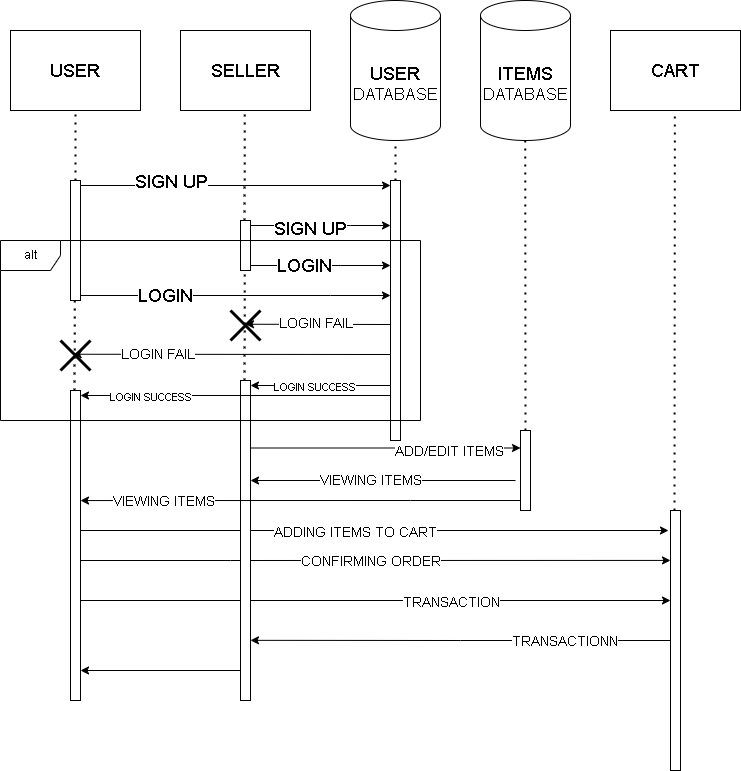

The diagram above was exported from draw.io. Its source (the exported page's mxGraphModel, read from the mxfile embedded in the PNG):
<mxGraphModel dx="1120" dy="468" grid="1" gridSize="10" guides="1" tooltips="1" connect="1" arrows="1" fold="1" page="1" pageScale="1" pageWidth="850" pageHeight="1100" math="0" shadow="0">
  <root>
    <mxCell id="0" />
    <mxCell id="1" parent="0" />
    <mxCell id="n0juR0I3I-hSNoqRFljt-5" value="&lt;font style=&quot;font-size: 18px;&quot;&gt;USER&lt;/font&gt;" style="rounded=0;whiteSpace=wrap;html=1;" parent="1" vertex="1">
      <mxGeometry x="50" y="80" width="130" height="80" as="geometry" />
    </mxCell>
    <mxCell id="n0juR0I3I-hSNoqRFljt-6" value="&lt;font style=&quot;font-size: 18px;&quot;&gt;SELLER&lt;/font&gt;" style="rounded=0;whiteSpace=wrap;html=1;" parent="1" vertex="1">
      <mxGeometry x="220" y="80" width="130" height="80" as="geometry" />
    </mxCell>
    <mxCell id="n0juR0I3I-hSNoqRFljt-7" value="&lt;font style=&quot;font-size: 18px;&quot;&gt;USER&lt;/font&gt;&lt;div&gt;&lt;font size=&quot;3&quot;&gt;DATABASE&lt;/font&gt;&lt;/div&gt;" style="shape=cylinder3;whiteSpace=wrap;html=1;boundedLbl=1;backgroundOutline=1;size=15;" parent="1" vertex="1">
      <mxGeometry x="390" y="50" width="90" height="140" as="geometry" />
    </mxCell>
    <mxCell id="n0juR0I3I-hSNoqRFljt-8" value="&lt;font style=&quot;font-size: 18px;&quot;&gt;ITEMS&lt;/font&gt;&lt;div&gt;&lt;font size=&quot;3&quot;&gt;DATABASE&lt;/font&gt;&lt;/div&gt;" style="shape=cylinder3;whiteSpace=wrap;html=1;boundedLbl=1;backgroundOutline=1;size=15;" parent="1" vertex="1">
      <mxGeometry x="520" y="50" width="90" height="140" as="geometry" />
    </mxCell>
    <mxCell id="n0juR0I3I-hSNoqRFljt-9" value="&lt;font style=&quot;font-size: 18px;&quot;&gt;CART&lt;/font&gt;" style="rounded=0;whiteSpace=wrap;html=1;" parent="1" vertex="1">
      <mxGeometry x="650" y="80" width="130" height="80" as="geometry" />
    </mxCell>
    <mxCell id="n0juR0I3I-hSNoqRFljt-10" value="" style="endArrow=none;dashed=1;html=1;dashPattern=1 3;strokeWidth=2;rounded=0;entryX=0.5;entryY=1;entryDx=0;entryDy=0;" parent="1" target="n0juR0I3I-hSNoqRFljt-5" edge="1">
      <mxGeometry width="50" height="50" relative="1" as="geometry">
        <mxPoint x="115" y="230" as="sourcePoint" />
        <mxPoint x="420" y="340" as="targetPoint" />
      </mxGeometry>
    </mxCell>
    <mxCell id="n0juR0I3I-hSNoqRFljt-14" value="" style="endArrow=none;dashed=1;html=1;dashPattern=1 3;strokeWidth=2;rounded=0;entryX=0.5;entryY=1;entryDx=0;entryDy=0;entryPerimeter=0;" parent="1" target="n0juR0I3I-hSNoqRFljt-7" edge="1">
      <mxGeometry width="50" height="50" relative="1" as="geometry">
        <mxPoint x="435" y="230" as="sourcePoint" />
        <mxPoint x="420" y="340" as="targetPoint" />
      </mxGeometry>
    </mxCell>
    <mxCell id="n0juR0I3I-hSNoqRFljt-28" style="edgeStyle=orthogonalEdgeStyle;rounded=0;orthogonalLoop=1;jettySize=auto;html=1;curved=0;exitX=1;exitY=1;exitDx=0;exitDy=-5;exitPerimeter=0;" parent="1" source="n0juR0I3I-hSNoqRFljt-16" target="n0juR0I3I-hSNoqRFljt-18" edge="1">
      <mxGeometry relative="1" as="geometry">
        <mxPoint x="320" y="345" as="targetPoint" />
        <Array as="points">
          <mxPoint x="370" y="345" />
          <mxPoint x="370" y="345" />
        </Array>
      </mxGeometry>
    </mxCell>
    <mxCell id="n0juR0I3I-hSNoqRFljt-29" value="&lt;font style=&quot;font-size: 18px;&quot;&gt;LOGIN&lt;/font&gt;" style="edgeLabel;html=1;align=center;verticalAlign=middle;resizable=0;points=[];" parent="n0juR0I3I-hSNoqRFljt-28" vertex="1" connectable="0">
      <mxGeometry x="-0.4597" y="1" relative="1" as="geometry">
        <mxPoint as="offset" />
      </mxGeometry>
    </mxCell>
    <mxCell id="n0juR0I3I-hSNoqRFljt-16" value="" style="html=1;points=[[0,0,0,0,5],[0,1,0,0,-5],[1,0,0,0,5],[1,1,0,0,-5]];perimeter=orthogonalPerimeter;outlineConnect=0;targetShapes=umlLifeline;portConstraint=eastwest;newEdgeStyle={&quot;curved&quot;:0,&quot;rounded&quot;:0};" parent="1" vertex="1">
      <mxGeometry x="110" y="230" width="10" height="120" as="geometry" />
    </mxCell>
    <mxCell id="n0juR0I3I-hSNoqRFljt-18" value="" style="html=1;points=[[0,0,0,0,5],[0,1,0,0,-5],[1,0,0,0,5],[1,1,0,0,-5]];perimeter=orthogonalPerimeter;outlineConnect=0;targetShapes=umlLifeline;portConstraint=eastwest;newEdgeStyle={&quot;curved&quot;:0,&quot;rounded&quot;:0};" parent="1" vertex="1">
      <mxGeometry x="430" y="230" width="10" height="260" as="geometry" />
    </mxCell>
    <mxCell id="n0juR0I3I-hSNoqRFljt-19" style="edgeStyle=orthogonalEdgeStyle;rounded=0;orthogonalLoop=1;jettySize=auto;html=1;curved=0;exitX=1;exitY=0;exitDx=0;exitDy=5;exitPerimeter=0;entryX=0;entryY=0;entryDx=0;entryDy=5;entryPerimeter=0;" parent="1" source="n0juR0I3I-hSNoqRFljt-16" target="n0juR0I3I-hSNoqRFljt-18" edge="1">
      <mxGeometry relative="1" as="geometry" />
    </mxCell>
    <mxCell id="n0juR0I3I-hSNoqRFljt-24" value="&lt;font style=&quot;font-size: 18px;&quot;&gt;SIGN UP&lt;/font&gt;" style="edgeLabel;html=1;align=center;verticalAlign=middle;resizable=0;points=[];" parent="n0juR0I3I-hSNoqRFljt-19" vertex="1" connectable="0">
      <mxGeometry x="0.4758" relative="1" as="geometry">
        <mxPoint x="-139" y="-5" as="offset" />
      </mxGeometry>
    </mxCell>
    <mxCell id="n0juR0I3I-hSNoqRFljt-21" value="" style="endArrow=none;dashed=1;html=1;dashPattern=1 3;strokeWidth=2;rounded=0;entryX=0.5;entryY=1;entryDx=0;entryDy=0;" parent="1" edge="1">
      <mxGeometry width="50" height="50" relative="1" as="geometry">
        <mxPoint x="284" y="270" as="sourcePoint" />
        <mxPoint x="284.38" y="160" as="targetPoint" />
      </mxGeometry>
    </mxCell>
    <mxCell id="n0juR0I3I-hSNoqRFljt-23" style="edgeStyle=orthogonalEdgeStyle;rounded=0;orthogonalLoop=1;jettySize=auto;html=1;curved=0;exitX=1;exitY=0;exitDx=0;exitDy=5;exitPerimeter=0;" parent="1" source="n0juR0I3I-hSNoqRFljt-22" target="n0juR0I3I-hSNoqRFljt-18" edge="1">
      <mxGeometry relative="1" as="geometry">
        <Array as="points">
          <mxPoint x="390" y="275" />
          <mxPoint x="390" y="275" />
        </Array>
      </mxGeometry>
    </mxCell>
    <mxCell id="n0juR0I3I-hSNoqRFljt-25" value="&lt;font style=&quot;font-size: 18px;&quot;&gt;SIGN UP&lt;/font&gt;" style="edgeLabel;html=1;align=center;verticalAlign=middle;resizable=0;points=[];" parent="n0juR0I3I-hSNoqRFljt-23" vertex="1" connectable="0">
      <mxGeometry x="-0.1607" y="-2" relative="1" as="geometry">
        <mxPoint as="offset" />
      </mxGeometry>
    </mxCell>
    <mxCell id="n0juR0I3I-hSNoqRFljt-26" style="edgeStyle=orthogonalEdgeStyle;rounded=0;orthogonalLoop=1;jettySize=auto;html=1;curved=0;exitX=1;exitY=1;exitDx=0;exitDy=-5;exitPerimeter=0;" parent="1" source="n0juR0I3I-hSNoqRFljt-22" target="n0juR0I3I-hSNoqRFljt-18" edge="1">
      <mxGeometry relative="1" as="geometry">
        <Array as="points">
          <mxPoint x="380" y="315" />
          <mxPoint x="380" y="315" />
        </Array>
      </mxGeometry>
    </mxCell>
    <mxCell id="n0juR0I3I-hSNoqRFljt-27" value="&lt;font style=&quot;font-size: 18px;&quot;&gt;LOGIN&lt;/font&gt;" style="edgeLabel;html=1;align=center;verticalAlign=middle;resizable=0;points=[];" parent="n0juR0I3I-hSNoqRFljt-26" vertex="1" connectable="0">
      <mxGeometry x="-0.25" y="1" relative="1" as="geometry">
        <mxPoint as="offset" />
      </mxGeometry>
    </mxCell>
    <mxCell id="n0juR0I3I-hSNoqRFljt-22" value="" style="html=1;points=[[0,0,0,0,5],[0,1,0,0,-5],[1,0,0,0,5],[1,1,0,0,-5]];perimeter=orthogonalPerimeter;outlineConnect=0;targetShapes=umlLifeline;portConstraint=eastwest;newEdgeStyle={&quot;curved&quot;:0,&quot;rounded&quot;:0};" parent="1" vertex="1">
      <mxGeometry x="280" y="270" width="10" height="50" as="geometry" />
    </mxCell>
    <mxCell id="n0juR0I3I-hSNoqRFljt-30" value="" style="endArrow=none;dashed=1;html=1;dashPattern=1 3;strokeWidth=2;rounded=0;entryX=0.5;entryY=1;entryDx=0;entryDy=0;" parent="1" edge="1">
      <mxGeometry width="50" height="50" relative="1" as="geometry">
        <mxPoint x="284" y="430" as="sourcePoint" />
        <mxPoint x="284.38" y="320" as="targetPoint" />
      </mxGeometry>
    </mxCell>
    <mxCell id="n0juR0I3I-hSNoqRFljt-31" value="" style="endArrow=none;dashed=1;html=1;dashPattern=1 3;strokeWidth=2;rounded=0;entryX=0.5;entryY=1;entryDx=0;entryDy=0;" parent="1" edge="1">
      <mxGeometry width="50" height="50" relative="1" as="geometry">
        <mxPoint x="114" y="440" as="sourcePoint" />
        <mxPoint x="114.37" y="350" as="targetPoint" />
      </mxGeometry>
    </mxCell>
    <mxCell id="n0juR0I3I-hSNoqRFljt-33" value="" style="shape=umlDestroy;whiteSpace=wrap;html=1;strokeWidth=3;targetShapes=umlLifeline;" parent="1" vertex="1">
      <mxGeometry x="270" y="360" width="30" height="30" as="geometry" />
    </mxCell>
    <mxCell id="n0juR0I3I-hSNoqRFljt-34" value="" style="shape=umlDestroy;whiteSpace=wrap;html=1;strokeWidth=3;targetShapes=umlLifeline;" parent="1" vertex="1">
      <mxGeometry x="100" y="390" width="30" height="30" as="geometry" />
    </mxCell>
    <mxCell id="n0juR0I3I-hSNoqRFljt-35" style="edgeStyle=orthogonalEdgeStyle;rounded=0;orthogonalLoop=1;jettySize=auto;html=1;curved=0;entryX=0.5;entryY=0.458;entryDx=0;entryDy=0;entryPerimeter=0;" parent="1" target="n0juR0I3I-hSNoqRFljt-33" edge="1">
      <mxGeometry relative="1" as="geometry">
        <mxPoint x="430" y="374" as="sourcePoint" />
        <Array as="points">
          <mxPoint x="430" y="374" />
        </Array>
      </mxGeometry>
    </mxCell>
    <mxCell id="n0juR0I3I-hSNoqRFljt-36" value="&lt;font style=&quot;font-size: 14px;&quot;&gt;LOGIN FAIL&lt;/font&gt;" style="edgeLabel;html=1;align=center;verticalAlign=middle;resizable=0;points=[];" parent="n0juR0I3I-hSNoqRFljt-35" vertex="1" connectable="0">
      <mxGeometry x="0.0518" y="-1" relative="1" as="geometry">
        <mxPoint as="offset" />
      </mxGeometry>
    </mxCell>
    <mxCell id="n0juR0I3I-hSNoqRFljt-37" style="edgeStyle=orthogonalEdgeStyle;rounded=0;orthogonalLoop=1;jettySize=auto;html=1;curved=0;entryX=0.417;entryY=0.458;entryDx=0;entryDy=0;entryPerimeter=0;" parent="1" target="n0juR0I3I-hSNoqRFljt-34" edge="1">
      <mxGeometry relative="1" as="geometry">
        <mxPoint x="430" y="404" as="sourcePoint" />
        <Array as="points">
          <mxPoint x="430" y="404" />
        </Array>
      </mxGeometry>
    </mxCell>
    <mxCell id="n0juR0I3I-hSNoqRFljt-38" value="&lt;font style=&quot;font-size: 14px;&quot;&gt;LOGIN FAIL&lt;/font&gt;" style="edgeLabel;html=1;align=center;verticalAlign=middle;resizable=0;points=[];" parent="n0juR0I3I-hSNoqRFljt-37" vertex="1" connectable="0">
      <mxGeometry x="0.4725" relative="1" as="geometry">
        <mxPoint as="offset" />
      </mxGeometry>
    </mxCell>
    <mxCell id="n0juR0I3I-hSNoqRFljt-64" value="" style="edgeStyle=orthogonalEdgeStyle;rounded=0;orthogonalLoop=1;jettySize=auto;html=1;curved=0;" parent="1" source="n0juR0I3I-hSNoqRFljt-40" edge="1">
      <mxGeometry relative="1" as="geometry">
        <mxPoint x="708" y="580" as="targetPoint" />
        <Array as="points">
          <mxPoint x="708" y="580" />
        </Array>
      </mxGeometry>
    </mxCell>
    <mxCell id="n0juR0I3I-hSNoqRFljt-65" value="&lt;font style=&quot;font-size: 14px;&quot;&gt;ADDING ITEMS TO CART&lt;/font&gt;" style="edgeLabel;html=1;align=center;verticalAlign=middle;resizable=0;points=[];" parent="n0juR0I3I-hSNoqRFljt-64" vertex="1" connectable="0">
      <mxGeometry x="-0.0669" y="-1" relative="1" as="geometry">
        <mxPoint as="offset" />
      </mxGeometry>
    </mxCell>
    <mxCell id="n0juR0I3I-hSNoqRFljt-67" value="" style="edgeStyle=orthogonalEdgeStyle;rounded=0;orthogonalLoop=1;jettySize=auto;html=1;curved=0;entryX=0;entryY=0.192;entryDx=0;entryDy=0;entryPerimeter=0;" parent="1" source="n0juR0I3I-hSNoqRFljt-40" target="n0juR0I3I-hSNoqRFljt-62" edge="1">
      <mxGeometry relative="1" as="geometry">
        <mxPoint x="200" y="595" as="targetPoint" />
        <Array as="points">
          <mxPoint x="270" y="610" />
          <mxPoint x="270" y="610" />
        </Array>
      </mxGeometry>
    </mxCell>
    <mxCell id="n0juR0I3I-hSNoqRFljt-68" value="&lt;font style=&quot;font-size: 14px;&quot;&gt;CONFIRMING ORDER&lt;/font&gt;" style="edgeLabel;html=1;align=center;verticalAlign=middle;resizable=0;points=[];" parent="n0juR0I3I-hSNoqRFljt-67" vertex="1" connectable="0">
      <mxGeometry x="-0.0219" y="-1" relative="1" as="geometry">
        <mxPoint as="offset" />
      </mxGeometry>
    </mxCell>
    <mxCell id="n0juR0I3I-hSNoqRFljt-69" style="edgeStyle=orthogonalEdgeStyle;rounded=0;orthogonalLoop=1;jettySize=auto;html=1;curved=0;exitX=1;exitY=1;exitDx=0;exitDy=-5;exitPerimeter=0;" parent="1" source="n0juR0I3I-hSNoqRFljt-40" target="n0juR0I3I-hSNoqRFljt-62" edge="1">
      <mxGeometry relative="1" as="geometry">
        <Array as="points">
          <mxPoint x="120" y="650" />
        </Array>
      </mxGeometry>
    </mxCell>
    <mxCell id="n0juR0I3I-hSNoqRFljt-70" value="&lt;font style=&quot;font-size: 14px;&quot;&gt;TRANSACTION&lt;/font&gt;" style="edgeLabel;html=1;align=center;verticalAlign=middle;resizable=0;points=[];" parent="n0juR0I3I-hSNoqRFljt-69" vertex="1" connectable="0">
      <mxGeometry x="0.3567" y="-1" relative="1" as="geometry">
        <mxPoint as="offset" />
      </mxGeometry>
    </mxCell>
    <mxCell id="n0juR0I3I-hSNoqRFljt-40" value="" style="html=1;points=[[0,0,0,0,5],[0,1,0,0,-5],[1,0,0,0,5],[1,1,0,0,-5]];perimeter=orthogonalPerimeter;outlineConnect=0;targetShapes=umlLifeline;portConstraint=eastwest;newEdgeStyle={&quot;curved&quot;:0,&quot;rounded&quot;:0};" parent="1" vertex="1">
      <mxGeometry x="110" y="440" width="10" height="310" as="geometry" />
    </mxCell>
    <mxCell id="n0juR0I3I-hSNoqRFljt-49" style="edgeStyle=orthogonalEdgeStyle;rounded=0;orthogonalLoop=1;jettySize=auto;html=1;curved=0;exitX=1;exitY=1;exitDx=0;exitDy=-5;exitPerimeter=0;" parent="1" edge="1">
      <mxGeometry relative="1" as="geometry">
        <mxPoint x="290" y="502.5" as="sourcePoint" />
        <mxPoint x="560" y="497.5" as="targetPoint" />
        <Array as="points">
          <mxPoint x="290" y="497.5" />
        </Array>
      </mxGeometry>
    </mxCell>
    <mxCell id="n0juR0I3I-hSNoqRFljt-50" value="&lt;span style=&quot;font-size: 14px;&quot;&gt;ADD/EDIT ITEMS&lt;/span&gt;" style="edgeLabel;html=1;align=center;verticalAlign=middle;resizable=0;points=[];" parent="n0juR0I3I-hSNoqRFljt-49" vertex="1" connectable="0">
      <mxGeometry x="0.3273" relative="1" as="geometry">
        <mxPoint x="20" y="3" as="offset" />
      </mxGeometry>
    </mxCell>
    <mxCell id="n0juR0I3I-hSNoqRFljt-41" value="" style="html=1;points=[[0,0,0,0,5],[0,1,0,0,-5],[1,0,0,0,5],[1,1,0,0,-5]];perimeter=orthogonalPerimeter;outlineConnect=0;targetShapes=umlLifeline;portConstraint=eastwest;newEdgeStyle={&quot;curved&quot;:0,&quot;rounded&quot;:0};" parent="1" vertex="1">
      <mxGeometry x="280" y="430" width="10" height="320" as="geometry" />
    </mxCell>
    <mxCell id="n0juR0I3I-hSNoqRFljt-42" style="edgeStyle=orthogonalEdgeStyle;rounded=0;orthogonalLoop=1;jettySize=auto;html=1;curved=0;entryX=1;entryY=0;entryDx=0;entryDy=5;entryPerimeter=0;" parent="1" target="n0juR0I3I-hSNoqRFljt-41" edge="1">
      <mxGeometry relative="1" as="geometry">
        <mxPoint x="430" y="435" as="sourcePoint" />
        <Array as="points">
          <mxPoint x="430" y="435" />
        </Array>
      </mxGeometry>
    </mxCell>
    <mxCell id="n0juR0I3I-hSNoqRFljt-43" value="LOGIN SUCCESS" style="edgeLabel;html=1;align=center;verticalAlign=middle;resizable=0;points=[];" parent="n0juR0I3I-hSNoqRFljt-42" vertex="1" connectable="0">
      <mxGeometry x="0.1071" y="1" relative="1" as="geometry">
        <mxPoint as="offset" />
      </mxGeometry>
    </mxCell>
    <mxCell id="n0juR0I3I-hSNoqRFljt-46" value="alt" style="shape=umlFrame;whiteSpace=wrap;html=1;pointerEvents=0;noLabel=0;overflow=visible;" parent="1" vertex="1">
      <mxGeometry x="40" y="290" width="420" height="180" as="geometry" />
    </mxCell>
    <mxCell id="n0juR0I3I-hSNoqRFljt-44" style="edgeStyle=orthogonalEdgeStyle;rounded=0;orthogonalLoop=1;jettySize=auto;html=1;curved=0;entryX=1;entryY=0;entryDx=0;entryDy=5;entryPerimeter=0;" parent="1" target="n0juR0I3I-hSNoqRFljt-40" edge="1">
      <mxGeometry relative="1" as="geometry">
        <mxPoint x="430" y="445" as="sourcePoint" />
        <Array as="points">
          <mxPoint x="430" y="445" />
        </Array>
      </mxGeometry>
    </mxCell>
    <mxCell id="n0juR0I3I-hSNoqRFljt-45" value="LOGIN SUCCESS" style="edgeLabel;html=1;align=center;verticalAlign=middle;resizable=0;points=[];" parent="n0juR0I3I-hSNoqRFljt-44" vertex="1" connectable="0">
      <mxGeometry x="0.5565" y="1" relative="1" as="geometry">
        <mxPoint as="offset" />
      </mxGeometry>
    </mxCell>
    <mxCell id="n0juR0I3I-hSNoqRFljt-47" value="" style="endArrow=none;dashed=1;html=1;dashPattern=1 3;strokeWidth=2;rounded=0;entryX=0.5;entryY=1;entryDx=0;entryDy=0;" parent="1" edge="1">
      <mxGeometry width="50" height="50" relative="1" as="geometry">
        <mxPoint x="565" y="480" as="sourcePoint" />
        <mxPoint x="564.75" y="190" as="targetPoint" />
      </mxGeometry>
    </mxCell>
    <mxCell id="n0juR0I3I-hSNoqRFljt-51" style="edgeStyle=orthogonalEdgeStyle;rounded=0;orthogonalLoop=1;jettySize=auto;html=1;curved=0;" parent="1" target="n0juR0I3I-hSNoqRFljt-41" edge="1">
      <mxGeometry relative="1" as="geometry">
        <mxPoint x="555" y="530" as="sourcePoint" />
        <Array as="points">
          <mxPoint x="555" y="530" />
        </Array>
      </mxGeometry>
    </mxCell>
    <mxCell id="n0juR0I3I-hSNoqRFljt-52" value="&lt;font style=&quot;font-size: 14px;&quot;&gt;VIEWING ITEMS&lt;/font&gt;" style="edgeLabel;html=1;align=center;verticalAlign=middle;resizable=0;points=[];" parent="n0juR0I3I-hSNoqRFljt-51" vertex="1" connectable="0">
      <mxGeometry x="0.1022" y="-1" relative="1" as="geometry">
        <mxPoint as="offset" />
      </mxGeometry>
    </mxCell>
    <mxCell id="n0juR0I3I-hSNoqRFljt-56" value="" style="edgeStyle=orthogonalEdgeStyle;rounded=0;orthogonalLoop=1;jettySize=auto;html=1;curved=0;entryX=1;entryY=0.355;entryDx=0;entryDy=0;entryPerimeter=0;" parent="1" source="n0juR0I3I-hSNoqRFljt-48" target="n0juR0I3I-hSNoqRFljt-40" edge="1">
      <mxGeometry relative="1" as="geometry">
        <mxPoint x="480" y="540" as="targetPoint" />
        <Array as="points">
          <mxPoint x="450" y="550" />
          <mxPoint x="450" y="550" />
        </Array>
      </mxGeometry>
    </mxCell>
    <mxCell id="n0juR0I3I-hSNoqRFljt-57" value="&lt;font style=&quot;font-size: 14px;&quot;&gt;VIEWING ITEMS&lt;/font&gt;" style="edgeLabel;html=1;align=center;verticalAlign=middle;resizable=0;points=[];" parent="n0juR0I3I-hSNoqRFljt-56" vertex="1" connectable="0">
      <mxGeometry x="0.625" relative="1" as="geometry">
        <mxPoint as="offset" />
      </mxGeometry>
    </mxCell>
    <mxCell id="n0juR0I3I-hSNoqRFljt-48" value="" style="html=1;points=[[0,0,0,0,5],[0,1,0,0,-5],[1,0,0,0,5],[1,1,0,0,-5]];perimeter=orthogonalPerimeter;outlineConnect=0;targetShapes=umlLifeline;portConstraint=eastwest;newEdgeStyle={&quot;curved&quot;:0,&quot;rounded&quot;:0};" parent="1" vertex="1">
      <mxGeometry x="560" y="480" width="10" height="80" as="geometry" />
    </mxCell>
    <mxCell id="n0juR0I3I-hSNoqRFljt-61" value="" style="endArrow=none;dashed=1;html=1;dashPattern=1 3;strokeWidth=2;rounded=0;entryX=0.5;entryY=1;entryDx=0;entryDy=0;" parent="1" edge="1">
      <mxGeometry width="50" height="50" relative="1" as="geometry">
        <mxPoint x="714" y="560" as="sourcePoint" />
        <mxPoint x="714.37" y="160" as="targetPoint" />
      </mxGeometry>
    </mxCell>
    <mxCell id="n0juR0I3I-hSNoqRFljt-72" value="" style="edgeStyle=orthogonalEdgeStyle;rounded=0;orthogonalLoop=1;jettySize=auto;html=1;curved=0;entryX=1;entryY=0.812;entryDx=0;entryDy=0;entryPerimeter=0;" parent="1" source="n0juR0I3I-hSNoqRFljt-62" target="n0juR0I3I-hSNoqRFljt-41" edge="1">
      <mxGeometry relative="1" as="geometry">
        <mxPoint x="630" y="690" as="targetPoint" />
      </mxGeometry>
    </mxCell>
    <mxCell id="n0juR0I3I-hSNoqRFljt-73" value="&lt;font style=&quot;font-size: 14px;&quot;&gt;TRANSACTIONN&lt;/font&gt;" style="edgeLabel;html=1;align=center;verticalAlign=middle;resizable=0;points=[];" parent="n0juR0I3I-hSNoqRFljt-72" vertex="1" connectable="0">
      <mxGeometry x="-0.4891" relative="1" as="geometry">
        <mxPoint as="offset" />
      </mxGeometry>
    </mxCell>
    <mxCell id="n0juR0I3I-hSNoqRFljt-62" value="" style="html=1;points=[[0,0,0,0,5],[0,1,0,0,-5],[1,0,0,0,5],[1,1,0,0,-5]];perimeter=orthogonalPerimeter;outlineConnect=0;targetShapes=umlLifeline;portConstraint=eastwest;newEdgeStyle={&quot;curved&quot;:0,&quot;rounded&quot;:0};" parent="1" vertex="1">
      <mxGeometry x="710" y="560" width="10" height="260" as="geometry" />
    </mxCell>
    <mxCell id="n0juR0I3I-hSNoqRFljt-74" style="edgeStyle=orthogonalEdgeStyle;rounded=0;orthogonalLoop=1;jettySize=auto;html=1;curved=0;exitX=0;exitY=1;exitDx=0;exitDy=-5;exitPerimeter=0;" parent="1" source="n0juR0I3I-hSNoqRFljt-41" edge="1">
      <mxGeometry relative="1" as="geometry">
        <mxPoint x="120" y="720" as="targetPoint" />
        <Array as="points">
          <mxPoint x="280" y="720" />
          <mxPoint x="120" y="720" />
        </Array>
      </mxGeometry>
    </mxCell>
  </root>
</mxGraphModel>